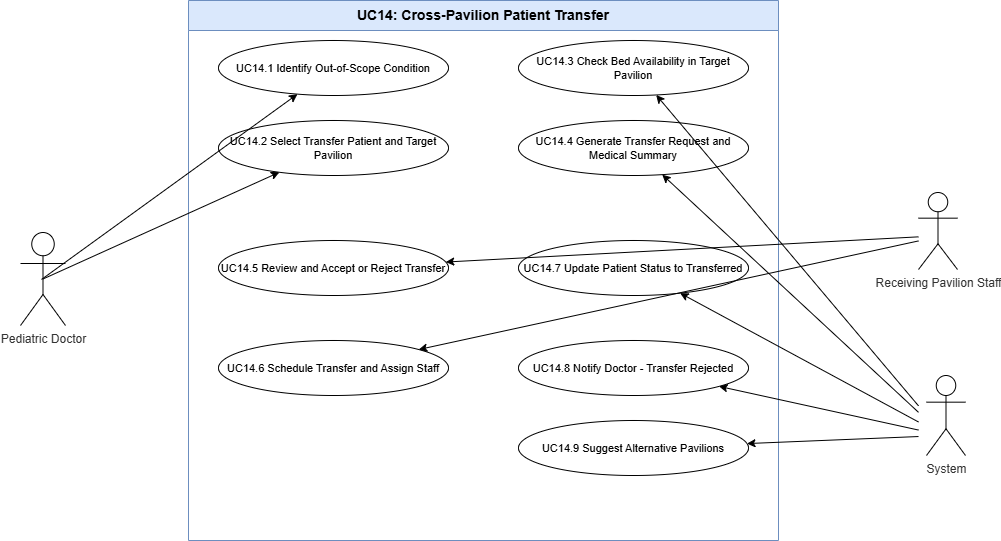

The diagram above was exported from draw.io. Its source (the exported page's mxGraphModel, read from the mxfile embedded in the PNG):
<mxGraphModel dx="956" dy="526" grid="0" gridSize="10" guides="1" tooltips="1" connect="1" arrows="1" fold="1" page="0" pageScale="1" pageWidth="1169" pageHeight="827" math="0" shadow="0">
  <root>
    <mxCell id="0" />
    <mxCell id="1" parent="0" />
    <mxCell id="boundary" parent="1" style="swimlane;startSize=30;whiteSpace=wrap;html=1;fontSize=14;fontStyle=1;fillColor=#dae8fc;strokeColor=#6c8ebf;" value="UC14: Cross-Pavilion Patient Transfer" vertex="1">
      <mxGeometry height="540" width="590" x="250" y="40" as="geometry" />
    </mxCell>
    <mxCell id="uc1" parent="1" style="ellipse;whiteSpace=wrap;html=1;fontSize=11;" value="UC14.1 Identify Out-of-Scope Condition" vertex="1">
      <mxGeometry height="55" width="230" x="280" y="80" as="geometry" />
    </mxCell>
    <mxCell id="uc2" parent="1" style="ellipse;whiteSpace=wrap;html=1;fontSize=11;" value="UC14.2 Select Transfer Patient and Target Pavilion" vertex="1">
      <mxGeometry height="55" width="230" x="280" y="160" as="geometry" />
    </mxCell>
    <mxCell id="uc3" parent="1" style="ellipse;whiteSpace=wrap;html=1;fontSize=11;" value="UC14.3 Check Bed Availability in Target Pavilion" vertex="1">
      <mxGeometry height="55" width="230" x="580" y="80" as="geometry" />
    </mxCell>
    <mxCell id="uc4" parent="1" style="ellipse;whiteSpace=wrap;html=1;fontSize=11;" value="UC14.4 Generate Transfer Request and Medical Summary" vertex="1">
      <mxGeometry height="55" width="230" x="580" y="160" as="geometry" />
    </mxCell>
    <mxCell id="uc5" parent="1" style="ellipse;whiteSpace=wrap;html=1;fontSize=11;" value="UC14.5 Review and Accept or Reject Transfer" vertex="1">
      <mxGeometry height="55" width="230" x="280" y="280" as="geometry" />
    </mxCell>
    <mxCell id="uc6" parent="1" style="ellipse;whiteSpace=wrap;html=1;fontSize=11;" value="UC14.6 Schedule Transfer and Assign Staff" vertex="1">
      <mxGeometry height="55" width="230" x="280" y="380" as="geometry" />
    </mxCell>
    <mxCell id="uc7" parent="1" style="ellipse;whiteSpace=wrap;html=1;fontSize=11;" value="UC14.7 Update Patient Status to Transferred" vertex="1">
      <mxGeometry height="55" width="230" x="580" y="280" as="geometry" />
    </mxCell>
    <mxCell id="uc8" parent="1" style="ellipse;whiteSpace=wrap;html=1;fontSize=11;" value="UC14.8 Notify Doctor - Transfer Rejected" vertex="1">
      <mxGeometry height="55" width="230" x="580" y="380" as="geometry" />
    </mxCell>
    <mxCell id="uc9" parent="1" style="ellipse;whiteSpace=wrap;html=1;fontSize=11;" value="UC14.9 Suggest Alternative Pavilions" vertex="1">
      <mxGeometry height="55" width="230" x="580" y="460" as="geometry" />
    </mxCell>
    <mxCell id="e1a1" edge="1" parent="1" source="ZjGB9STEoQjUu4a--d5c-1" style="exitX=0.467;exitY=0.505;exitDx=0;exitDy=0;exitPerimeter=0;" target="uc1">
      <mxGeometry relative="1" as="geometry">
        <mxPoint x="110" y="317" as="sourcePoint" />
      </mxGeometry>
    </mxCell>
    <mxCell id="e1a2" edge="1" parent="1" source="ZjGB9STEoQjUu4a--d5c-1" style="exitX=0.5;exitY=0.5;exitDx=0;exitDy=0;exitPerimeter=0;" target="uc2">
      <mxGeometry relative="1" as="geometry">
        <mxPoint x="110" y="323.10483870967744" as="sourcePoint" />
      </mxGeometry>
    </mxCell>
    <mxCell id="e2a5" edge="1" parent="1" target="uc5">
      <mxGeometry relative="1" as="geometry">
        <mxPoint x="980" y="276.3363979999947" as="sourcePoint" />
      </mxGeometry>
    </mxCell>
    <mxCell id="e2a6" edge="1" parent="1" target="uc6">
      <mxGeometry relative="1" as="geometry">
        <mxPoint x="980" y="280.43308004942514" as="sourcePoint" />
      </mxGeometry>
    </mxCell>
    <mxCell id="e3a3" edge="1" parent="1" target="uc3">
      <mxGeometry relative="1" as="geometry">
        <mxPoint x="980" y="445.3640161298248" as="sourcePoint" />
      </mxGeometry>
    </mxCell>
    <mxCell id="e3a4" edge="1" parent="1" target="uc4">
      <mxGeometry relative="1" as="geometry">
        <mxPoint x="980" y="451.81510094458065" as="sourcePoint" />
      </mxGeometry>
    </mxCell>
    <mxCell id="e3a7" edge="1" parent="1" target="uc7">
      <mxGeometry relative="1" as="geometry">
        <mxPoint x="980" y="461.49073849445267" as="sourcePoint" />
      </mxGeometry>
    </mxCell>
    <mxCell id="e3a8" edge="1" parent="1" target="uc8">
      <mxGeometry relative="1" as="geometry">
        <mxPoint x="980" y="469.54994083482836" as="sourcePoint" />
      </mxGeometry>
    </mxCell>
    <mxCell id="e3a9" edge="1" parent="1" target="uc9">
      <mxGeometry relative="1" as="geometry">
        <mxPoint x="980" y="476.0306387789767" as="sourcePoint" />
      </mxGeometry>
    </mxCell>
    <mxCell id="ZjGB9STEoQjUu4a--d5c-1" parent="1" style="shape=umlActor;verticalLabelPosition=bottom;verticalAlign=top;html=1;outlineConnect=0;" value="&lt;span style=&quot;color: rgb(51, 51, 51);&quot;&gt;Pediatric Doctor&lt;/span&gt;" vertex="1">
      <mxGeometry height="93" width="45" x="82" y="272" as="geometry" />
    </mxCell>
    <mxCell id="ZjGB9STEoQjUu4a--d5c-2" parent="1" style="shape=umlActor;verticalLabelPosition=bottom;verticalAlign=top;html=1;outlineConnect=0;" value="&lt;span style=&quot;color: rgb(51, 51, 51);&quot;&gt;Receiving Pavilion Staff&lt;/span&gt;" vertex="1">
      <mxGeometry height="77" width="39" x="980" y="232" as="geometry" />
    </mxCell>
    <mxCell id="ZjGB9STEoQjUu4a--d5c-3" parent="1" style="shape=umlActor;verticalLabelPosition=bottom;verticalAlign=top;html=1;outlineConnect=0;" value="&lt;span style=&quot;color: rgb(51, 51, 51);&quot;&gt;System&lt;/span&gt;" vertex="1">
      <mxGeometry height="80" width="39" x="988" y="415" as="geometry" />
    </mxCell>
  </root>
</mxGraphModel>